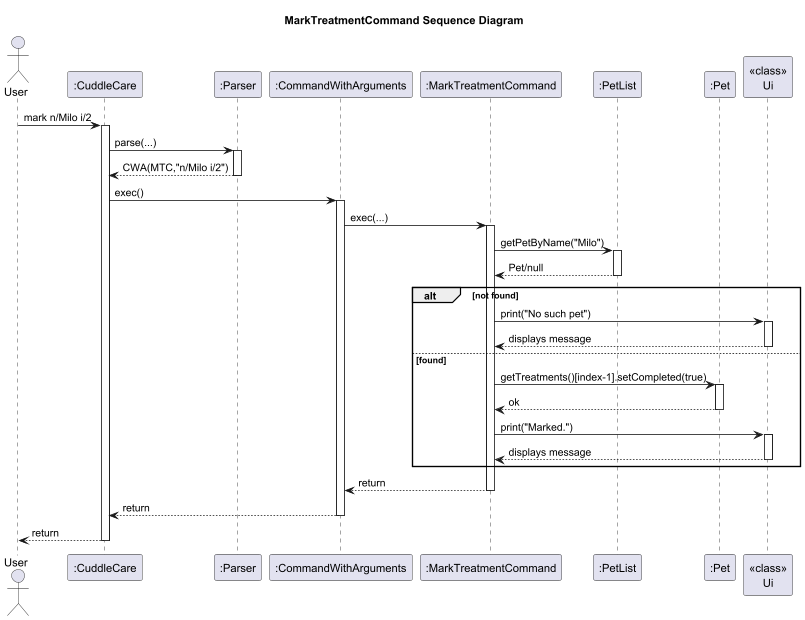

The diagram above was rendered by PlantUML. Its source (embedded in the PNG):
@startuml
title MarkTreatmentCommand Sequence Diagram
actor User
participant ":CuddleCare" as CuddleCare
participant ":Parser" as Parser
participant ":CommandWithArguments" as CWA
participant ":MarkTreatmentCommand" as MTC
participant ":PetList" as PetList
participant ":Pet" as Pet
participant "<<class>>\nUi" as Ui

User -> CuddleCare : mark n/Milo i/2
activate CuddleCare
CuddleCare -> Parser : parse(...)
activate Parser
Parser --> CuddleCare : CWA(MTC,"n/Milo i/2")
deactivate Parser

CuddleCare -> CWA : exec()
activate CWA
CWA -> MTC : exec(...)
activate MTC
MTC -> PetList : getPetByName("Milo")
activate PetList
PetList --> MTC : Pet/null
deactivate PetList

alt not found
  MTC -> Ui : print("No such pet")
  activate Ui
  Ui --> MTC : displays message
  deactivate Ui
else found
  MTC -> Pet : getTreatments()[index-1].setCompleted(true)
  activate Pet
  Pet --> MTC : ok
  deactivate Pet
  MTC -> Ui : print("Marked.")
  activate Ui
  Ui --> MTC : displays message
  deactivate Ui
end

MTC --> CWA : return
deactivate MTC
CWA --> CuddleCare : return
deactivate CWA
CuddleCare --> User : return
deactivate CuddleCare
@enduml